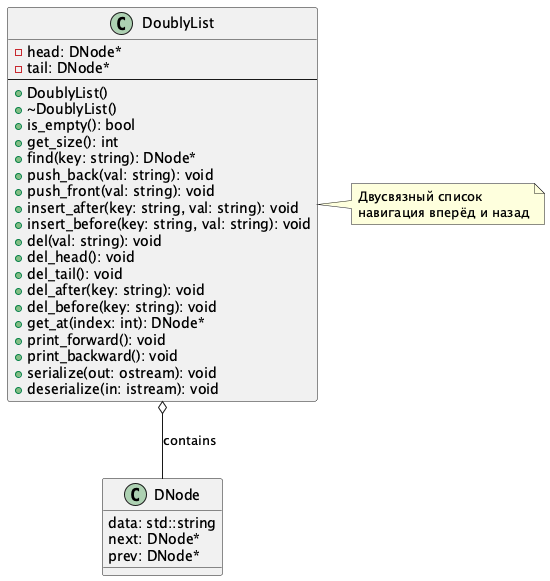

The diagram above was rendered by PlantUML. Its source (embedded in the PNG):
@startuml DoublyList

class DoublyList {
  - head: DNode*
  - tail: DNode*
  ---
  + DoublyList()
  + ~DoublyList()
  + is_empty(): bool
  + get_size(): int
  + find(key: string): DNode*
  + push_back(val: string): void
  + push_front(val: string): void
  + insert_after(key: string, val: string): void
  + insert_before(key: string, val: string): void
  + del(val: string): void
  + del_head(): void
  + del_tail(): void
  + del_after(key: string): void
  + del_before(key: string): void
  + get_at(index: int): DNode*
  + print_forward(): void
  + print_backward(): void
  + serialize(out: ostream): void
  + deserialize(in: istream): void
}

class DNode {
  data: std::string
  next: DNode*
  prev: DNode*
}

DoublyList o-- DNode : contains

note right of DoublyList
  Двусвязный список
  навигация вперёд и назад
end note

@enduml